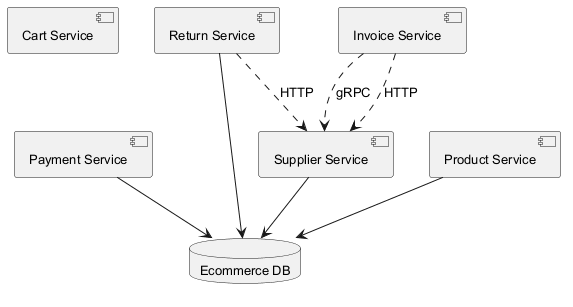

The diagram above was rendered by PlantUML. Its source (embedded in the PNG):
@startuml
skinparam backgroundColor #FFFFFF
skinparam classBackgroundColor #F3E5F5
skinparam classBorderColor #6A1B9A
skinparam defaultFontSize 13
component "Cart Service" as C_CartService
component "Payment Service" as C_PaymentService
component "Supplier Service" as C_SupplierService
component "Product Service" as C_ProductService
component "Return Service" as C_ReturnService
component "Invoice Service" as C_InvoiceService
database "Ecommerce DB" as DB_ecommerce
C_PaymentService --> DB_ecommerce
C_SupplierService --> DB_ecommerce
C_ProductService --> DB_ecommerce
C_ReturnService --> DB_ecommerce
C_InvoiceService ..> C_SupplierService : gRPC
C_ReturnService ..> C_SupplierService : HTTP
C_InvoiceService ..> C_SupplierService : HTTP
@enduml